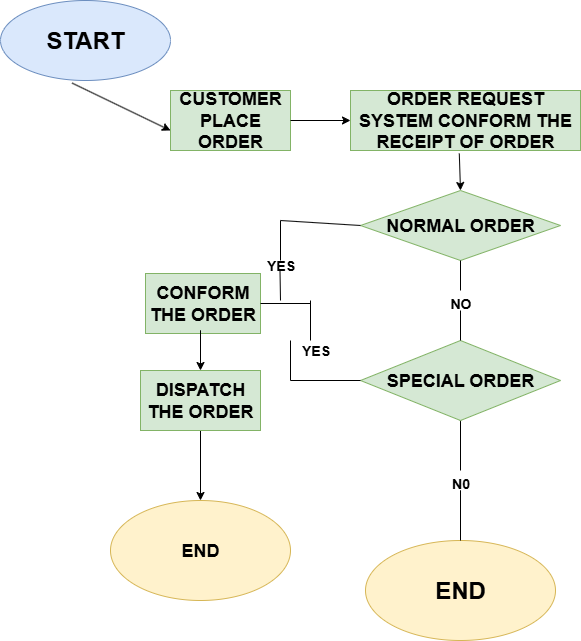

The diagram above was exported from draw.io. Its source (the exported page's mxGraphModel, read from the mxfile embedded in the PNG):
<mxGraphModel dx="1042" dy="658" grid="1" gridSize="10" guides="1" tooltips="1" connect="1" arrows="1" fold="1" page="1" pageScale="1" pageWidth="850" pageHeight="1100" math="0" shadow="0">
  <root>
    <mxCell id="0" />
    <mxCell id="1" parent="0" />
    <mxCell id="xmWzwkavEUmWhufbA8b3-1" value="&lt;h1&gt;START&lt;/h1&gt;" style="ellipse;whiteSpace=wrap;html=1;fillColor=#dae8fc;strokeColor=#6c8ebf;" vertex="1" parent="1">
      <mxGeometry x="160" width="170" height="80" as="geometry" />
    </mxCell>
    <mxCell id="xmWzwkavEUmWhufbA8b3-2" value="&lt;h2&gt;CUSTOMER PLACE ORDER&lt;/h2&gt;" style="rounded=0;whiteSpace=wrap;html=1;fillColor=#d5e8d4;strokeColor=#82b366;" vertex="1" parent="1">
      <mxGeometry x="330" y="90" width="120" height="60" as="geometry" />
    </mxCell>
    <mxCell id="xmWzwkavEUmWhufbA8b3-3" value="&lt;h2&gt;ORDER REQUEST SYSTEM CONFORM THE RECEIPT OF ORDER&lt;/h2&gt;" style="rounded=0;whiteSpace=wrap;html=1;fillColor=#d5e8d4;strokeColor=#82b366;" vertex="1" parent="1">
      <mxGeometry x="510" y="90" width="230" height="60" as="geometry" />
    </mxCell>
    <mxCell id="xmWzwkavEUmWhufbA8b3-4" value="&lt;h2&gt;NORMAL ORDER&lt;/h2&gt;" style="rhombus;whiteSpace=wrap;html=1;fillColor=#d5e8d4;strokeColor=#82b366;" vertex="1" parent="1">
      <mxGeometry x="520" y="190" width="200" height="70" as="geometry" />
    </mxCell>
    <mxCell id="xmWzwkavEUmWhufbA8b3-7" value="&lt;h1&gt;END&lt;/h1&gt;" style="ellipse;whiteSpace=wrap;html=1;fillColor=#fff2cc;strokeColor=#d6b656;" vertex="1" parent="1">
      <mxGeometry x="525" y="540" width="190" height="100" as="geometry" />
    </mxCell>
    <mxCell id="xmWzwkavEUmWhufbA8b3-9" value="&lt;h2&gt;CONFORM THE ORDER&lt;/h2&gt;" style="rounded=0;whiteSpace=wrap;html=1;fillColor=#d5e8d4;strokeColor=#82b366;" vertex="1" parent="1">
      <mxGeometry x="305" y="273" width="115" height="60" as="geometry" />
    </mxCell>
    <mxCell id="xmWzwkavEUmWhufbA8b3-28" value="" style="edgeStyle=orthogonalEdgeStyle;rounded=0;orthogonalLoop=1;jettySize=auto;html=1;" edge="1" parent="1" source="xmWzwkavEUmWhufbA8b3-10" target="xmWzwkavEUmWhufbA8b3-11">
      <mxGeometry relative="1" as="geometry" />
    </mxCell>
    <mxCell id="xmWzwkavEUmWhufbA8b3-10" value="&lt;h2&gt;DISPATCH THE ORDER&lt;/h2&gt;" style="rounded=0;whiteSpace=wrap;html=1;fillColor=#d5e8d4;strokeColor=#82b366;" vertex="1" parent="1">
      <mxGeometry x="300" y="370" width="120" height="60" as="geometry" />
    </mxCell>
    <mxCell id="xmWzwkavEUmWhufbA8b3-11" value="&lt;h2&gt;END&lt;/h2&gt;" style="ellipse;whiteSpace=wrap;html=1;fillColor=#fff2cc;strokeColor=#d6b656;" vertex="1" parent="1">
      <mxGeometry x="270" y="500" width="180" height="100" as="geometry" />
    </mxCell>
    <mxCell id="xmWzwkavEUmWhufbA8b3-19" value="" style="edgeStyle=none;orthogonalLoop=1;jettySize=auto;html=1;rounded=0;exitX=0.421;exitY=1.032;exitDx=0;exitDy=0;exitPerimeter=0;" edge="1" parent="1" source="xmWzwkavEUmWhufbA8b3-1">
      <mxGeometry width="100" relative="1" as="geometry">
        <mxPoint x="230" y="130" as="sourcePoint" />
        <mxPoint x="330" y="130" as="targetPoint" />
        <Array as="points" />
      </mxGeometry>
    </mxCell>
    <mxCell id="xmWzwkavEUmWhufbA8b3-21" value="" style="edgeStyle=none;orthogonalLoop=1;jettySize=auto;html=1;rounded=0;" edge="1" parent="1">
      <mxGeometry width="100" relative="1" as="geometry">
        <mxPoint x="450" y="120" as="sourcePoint" />
        <mxPoint x="510" y="120" as="targetPoint" />
        <Array as="points" />
      </mxGeometry>
    </mxCell>
    <mxCell id="xmWzwkavEUmWhufbA8b3-27" value="" style="edgeStyle=none;orthogonalLoop=1;jettySize=auto;html=1;rounded=0;entryX=0.5;entryY=0;entryDx=0;entryDy=0;" edge="1" parent="1" target="xmWzwkavEUmWhufbA8b3-10">
      <mxGeometry width="100" relative="1" as="geometry">
        <mxPoint x="360" y="340" as="sourcePoint" />
        <mxPoint x="420" y="360" as="targetPoint" />
        <Array as="points">
          <mxPoint x="360" y="330" />
        </Array>
      </mxGeometry>
    </mxCell>
    <mxCell id="xmWzwkavEUmWhufbA8b3-31" value="" style="endArrow=none;html=1;rounded=0;entryX=0.5;entryY=1;entryDx=0;entryDy=0;" edge="1" parent="1" target="xmWzwkavEUmWhufbA8b3-6">
      <mxGeometry width="50" height="50" relative="1" as="geometry">
        <mxPoint x="620" y="470" as="sourcePoint" />
        <mxPoint x="650" y="430" as="targetPoint" />
      </mxGeometry>
    </mxCell>
    <mxCell id="xmWzwkavEUmWhufbA8b3-32" value="" style="endArrow=none;html=1;rounded=0;exitX=0.5;exitY=0;exitDx=0;exitDy=0;" edge="1" parent="1" source="xmWzwkavEUmWhufbA8b3-7">
      <mxGeometry width="50" height="50" relative="1" as="geometry">
        <mxPoint x="595" y="520" as="sourcePoint" />
        <mxPoint x="620" y="500" as="targetPoint" />
        <Array as="points">
          <mxPoint x="620" y="490" />
          <mxPoint x="620" y="500" />
        </Array>
      </mxGeometry>
    </mxCell>
    <mxCell id="xmWzwkavEUmWhufbA8b3-34" value="&lt;h3&gt;N0&lt;/h3&gt;" style="text;html=1;align=center;verticalAlign=middle;resizable=0;points=[];autosize=1;strokeColor=none;fillColor=none;" vertex="1" parent="1">
      <mxGeometry x="600" y="453" width="40" height="60" as="geometry" />
    </mxCell>
    <mxCell id="xmWzwkavEUmWhufbA8b3-36" value="" style="endArrow=none;html=1;rounded=0;entryX=0.5;entryY=1;entryDx=0;entryDy=0;" edge="1" parent="1" target="xmWzwkavEUmWhufbA8b3-4">
      <mxGeometry width="50" height="50" relative="1" as="geometry">
        <mxPoint x="620" y="290" as="sourcePoint" />
        <mxPoint x="645" y="310" as="targetPoint" />
      </mxGeometry>
    </mxCell>
    <mxCell id="xmWzwkavEUmWhufbA8b3-37" value="" style="endArrow=none;html=1;rounded=0;entryX=0.5;entryY=1;entryDx=0;entryDy=0;" edge="1" parent="1" target="xmWzwkavEUmWhufbA8b3-6">
      <mxGeometry width="50" height="50" relative="1" as="geometry">
        <mxPoint x="595" y="360" as="sourcePoint" />
        <mxPoint x="620" y="290" as="targetPoint" />
      </mxGeometry>
    </mxCell>
    <mxCell id="xmWzwkavEUmWhufbA8b3-6" value="&lt;h2&gt;SPECIAL ORDER&lt;/h2&gt;" style="rhombus;whiteSpace=wrap;html=1;fillColor=#d5e8d4;strokeColor=#82b366;" vertex="1" parent="1">
      <mxGeometry x="520" y="340" width="200" height="80" as="geometry" />
    </mxCell>
    <mxCell id="xmWzwkavEUmWhufbA8b3-39" value="" style="endArrow=none;html=1;rounded=0;exitX=0.5;exitY=0;exitDx=0;exitDy=0;" edge="1" parent="1" source="xmWzwkavEUmWhufbA8b3-6">
      <mxGeometry width="50" height="50" relative="1" as="geometry">
        <mxPoint x="595" y="340" as="sourcePoint" />
        <mxPoint x="620" y="310" as="targetPoint" />
      </mxGeometry>
    </mxCell>
    <mxCell id="xmWzwkavEUmWhufbA8b3-40" value="&lt;h3&gt;NO&lt;/h3&gt;" style="text;html=1;align=center;verticalAlign=middle;resizable=0;points=[];autosize=1;strokeColor=none;fillColor=none;" vertex="1" parent="1">
      <mxGeometry x="600" y="273" width="40" height="60" as="geometry" />
    </mxCell>
    <mxCell id="xmWzwkavEUmWhufbA8b3-41" value="" style="edgeStyle=none;orthogonalLoop=1;jettySize=auto;html=1;rounded=0;entryX=0.5;entryY=0;entryDx=0;entryDy=0;exitX=0.473;exitY=1.05;exitDx=0;exitDy=0;exitPerimeter=0;" edge="1" parent="1" source="xmWzwkavEUmWhufbA8b3-3" target="xmWzwkavEUmWhufbA8b3-4">
      <mxGeometry width="100" relative="1" as="geometry">
        <mxPoint x="625" y="150" as="sourcePoint" />
        <mxPoint x="620" y="180" as="targetPoint" />
        <Array as="points" />
      </mxGeometry>
    </mxCell>
    <mxCell id="xmWzwkavEUmWhufbA8b3-45" value="" style="endArrow=none;html=1;rounded=0;entryX=0;entryY=0.5;entryDx=0;entryDy=0;" edge="1" parent="1" target="xmWzwkavEUmWhufbA8b3-4">
      <mxGeometry width="50" height="50" relative="1" as="geometry">
        <mxPoint x="440" y="220" as="sourcePoint" />
        <mxPoint x="525" y="220" as="targetPoint" />
      </mxGeometry>
    </mxCell>
    <mxCell id="xmWzwkavEUmWhufbA8b3-47" value="" style="endArrow=none;html=1;rounded=0;" edge="1" parent="1">
      <mxGeometry width="50" height="50" relative="1" as="geometry">
        <mxPoint x="440" y="260" as="sourcePoint" />
        <mxPoint x="440" y="220" as="targetPoint" />
      </mxGeometry>
    </mxCell>
    <mxCell id="xmWzwkavEUmWhufbA8b3-54" value="" style="endArrow=none;html=1;rounded=0;entryX=0;entryY=0.5;entryDx=0;entryDy=0;" edge="1" parent="1" target="xmWzwkavEUmWhufbA8b3-6">
      <mxGeometry width="50" height="50" relative="1" as="geometry">
        <mxPoint x="450" y="380" as="sourcePoint" />
        <mxPoint x="510" y="360" as="targetPoint" />
      </mxGeometry>
    </mxCell>
    <mxCell id="xmWzwkavEUmWhufbA8b3-55" value="" style="endArrow=none;html=1;rounded=0;" edge="1" parent="1">
      <mxGeometry width="50" height="50" relative="1" as="geometry">
        <mxPoint x="450" y="380" as="sourcePoint" />
        <mxPoint x="450" y="340" as="targetPoint" />
      </mxGeometry>
    </mxCell>
    <mxCell id="xmWzwkavEUmWhufbA8b3-56" value="&lt;h3&gt;YES&lt;/h3&gt;" style="text;html=1;align=center;verticalAlign=middle;resizable=0;points=[];autosize=1;strokeColor=none;fillColor=none;" vertex="1" parent="1">
      <mxGeometry x="450" y="320" width="50" height="60" as="geometry" />
    </mxCell>
    <mxCell id="xmWzwkavEUmWhufbA8b3-58" value="&lt;h3&gt;YES&lt;/h3&gt;" style="text;html=1;align=center;verticalAlign=middle;resizable=0;points=[];autosize=1;strokeColor=none;fillColor=none;" vertex="1" parent="1">
      <mxGeometry x="415" y="235" width="50" height="60" as="geometry" />
    </mxCell>
    <mxCell id="xmWzwkavEUmWhufbA8b3-60" value="" style="endArrow=none;html=1;rounded=0;" edge="1" parent="1">
      <mxGeometry width="50" height="50" relative="1" as="geometry">
        <mxPoint x="440" y="300" as="sourcePoint" />
        <mxPoint x="439.5" y="270" as="targetPoint" />
        <Array as="points" />
      </mxGeometry>
    </mxCell>
    <mxCell id="xmWzwkavEUmWhufbA8b3-62" value="" style="endArrow=none;html=1;rounded=0;exitX=1;exitY=0.5;exitDx=0;exitDy=0;" edge="1" parent="1" source="xmWzwkavEUmWhufbA8b3-9">
      <mxGeometry width="50" height="50" relative="1" as="geometry">
        <mxPoint x="460" y="310" as="sourcePoint" />
        <mxPoint x="470" y="303" as="targetPoint" />
      </mxGeometry>
    </mxCell>
    <mxCell id="xmWzwkavEUmWhufbA8b3-64" value="" style="endArrow=none;html=1;rounded=0;" edge="1" parent="1">
      <mxGeometry width="50" height="50" relative="1" as="geometry">
        <mxPoint x="470" y="340" as="sourcePoint" />
        <mxPoint x="470" y="300" as="targetPoint" />
      </mxGeometry>
    </mxCell>
  </root>
</mxGraphModel>